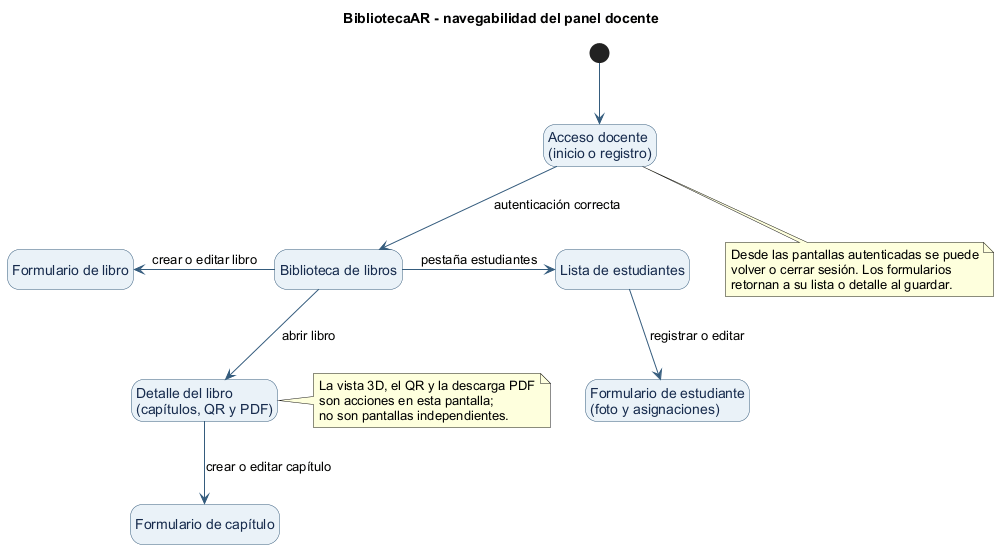

The diagram above was rendered by PlantUML. Its source (embedded in the PNG):
@startuml
title BibliotecaAR - navegabilidad del panel docente
top to bottom direction
skinparam shadowing false
skinparam backgroundColor white
skinparam defaultFontName Arial
skinparam state {
  BackgroundColor #EAF2F8
  BorderColor #355C7D
  FontColor #172B4D
  ArrowColor #355C7D
}
hide empty description

state "Acceso docente\n(inicio o registro)" as LOGIN
state "Biblioteca de libros" as BOOKS
state "Formulario de libro" as BOOK_FORM
state "Detalle del libro\n(capítulos, QR y PDF)" as BOOK_DETAIL
state "Formulario de capítulo" as CHAPTER_FORM
state "Lista de estudiantes" as STUDENTS
state "Formulario de estudiante\n(foto y asignaciones)" as STUDENT_FORM

[*] -down-> LOGIN
LOGIN -down-> BOOKS : autenticación correcta
BOOKS -left-> BOOK_FORM : crear o editar libro
BOOKS -down-> BOOK_DETAIL : abrir libro
BOOK_DETAIL -down-> CHAPTER_FORM : crear o editar capítulo
BOOKS -right-> STUDENTS : pestaña estudiantes
STUDENTS -down-> STUDENT_FORM : registrar o editar

note right of BOOK_DETAIL
  La vista 3D, el QR y la descarga PDF
  son acciones en esta pantalla;
  no son pantallas independientes.
end note

note bottom of LOGIN
  Desde las pantallas autenticadas se puede
  volver o cerrar sesión. Los formularios
  retornan a su lista o detalle al guardar.
end note
@enduml